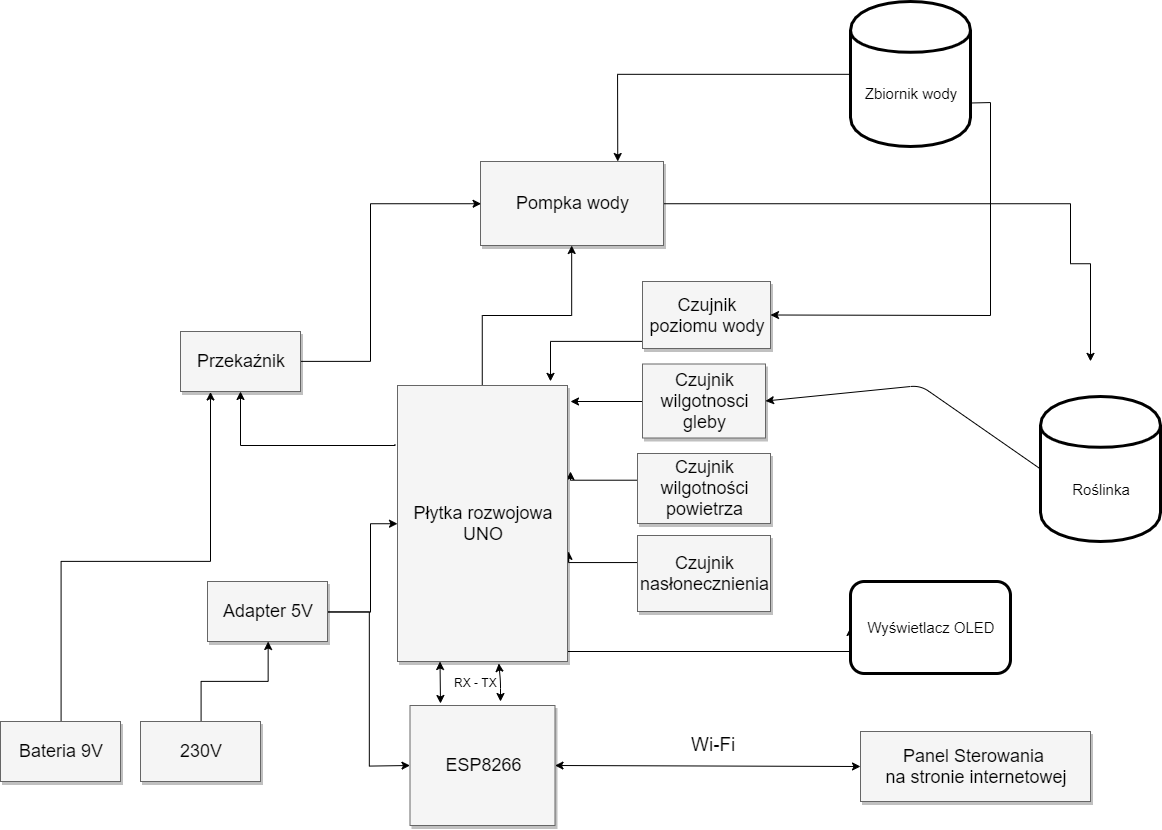

The diagram above was exported from draw.io. Its source (the exported page's mxGraphModel, read from the mxfile embedded in the PNG):
<mxGraphModel dx="920" dy="456" grid="1" gridSize="10" guides="1" tooltips="1" connect="1" arrows="1" fold="1" page="1" pageScale="1.5" pageWidth="1169" pageHeight="826" background="#ffffff" math="0" shadow="0">
  <root>
    <mxCell id="0" style=";html=1;" />
    <mxCell id="1" style=";html=1;" parent="0" />
    <mxCell id="3a17f1ce550125da-13" style="edgeStyle=elbowEdgeStyle;rounded=0;html=1;startArrow=none;startFill=0;jettySize=auto;orthogonalLoop=1;fontSize=18;elbow=vertical;exitX=0;exitY=0.5;exitDx=0;exitDy=0;" parent="1" source="3a17f1ce550125da-4" edge="1">
      <mxGeometry relative="1" as="geometry">
        <mxPoint x="960" y="470" as="targetPoint" />
        <Array as="points">
          <mxPoint x="1020" y="470" />
          <mxPoint x="1010" y="500" />
        </Array>
      </mxGeometry>
    </mxCell>
    <mxCell id="3a17f1ce550125da-14" style="edgeStyle=elbowEdgeStyle;rounded=0;html=1;startArrow=none;startFill=0;jettySize=auto;orthogonalLoop=1;fontSize=18;elbow=vertical;exitX=0;exitY=0.5;exitDx=0;exitDy=0;" parent="1" source="3a17f1ce550125da-5" edge="1">
      <mxGeometry relative="1" as="geometry">
        <mxPoint x="960" y="540" as="targetPoint" />
      </mxGeometry>
    </mxCell>
    <mxCell id="3a17f1ce550125da-15" style="edgeStyle=elbowEdgeStyle;rounded=0;html=1;startArrow=none;startFill=0;jettySize=auto;orthogonalLoop=1;fontSize=18;elbow=vertical;exitX=0;exitY=0.5;exitDx=0;exitDy=0;entryX=1.006;entryY=0.601;entryDx=0;entryDy=0;entryPerimeter=0;" parent="1" source="3a17f1ce550125da-6" target="3a17f1ce550125da-2" edge="1">
      <mxGeometry relative="1" as="geometry">
        <mxPoint x="1010" y="600" as="targetPoint" />
      </mxGeometry>
    </mxCell>
    <mxCell id="3a17f1ce550125da-16" style="edgeStyle=elbowEdgeStyle;rounded=0;html=1;startArrow=none;startFill=0;jettySize=auto;orthogonalLoop=1;fontSize=18;elbow=vertical;entryX=0;entryY=0.5;entryDx=0;entryDy=0;" parent="1" source="3a17f1ce550125da-2" target="qsmZ39WlFEdY4i6olN41-16" edge="1">
      <mxGeometry relative="1" as="geometry">
        <mxPoint x="1037" y="707" as="targetPoint" />
        <Array as="points">
          <mxPoint x="1140" y="720" />
        </Array>
      </mxGeometry>
    </mxCell>
    <mxCell id="qsmZ39WlFEdY4i6olN41-38" value="" style="edgeStyle=orthogonalEdgeStyle;rounded=0;orthogonalLoop=1;jettySize=auto;html=1;" parent="1" source="3a17f1ce550125da-2" target="qsmZ39WlFEdY4i6olN41-37" edge="1">
      <mxGeometry relative="1" as="geometry" />
    </mxCell>
    <mxCell id="3a17f1ce550125da-2" value="Płytka rozwojowa UNO" style="whiteSpace=wrap;html=1;shadow=1;fontSize=18;fillColor=#f5f5f5;strokeColor=#666666;" parent="1" vertex="1">
      <mxGeometry x="787" y="454" width="170" height="276" as="geometry" />
    </mxCell>
    <mxCell id="qsmZ39WlFEdY4i6olN41-40" value="" style="edgeStyle=orthogonalEdgeStyle;rounded=0;orthogonalLoop=1;jettySize=auto;html=1;" parent="1" source="qsmZ39WlFEdY4i6olN41-37" edge="1">
      <mxGeometry relative="1" as="geometry">
        <mxPoint x="1480" y="430" as="targetPoint" />
        <Array as="points">
          <mxPoint x="1460" y="272" />
          <mxPoint x="1460" y="332" />
        </Array>
      </mxGeometry>
    </mxCell>
    <mxCell id="qsmZ39WlFEdY4i6olN41-37" value="Pompka wody" style="whiteSpace=wrap;html=1;shadow=1;fontSize=18;fillColor=#f5f5f5;strokeColor=#666666;" parent="1" vertex="1">
      <mxGeometry x="870" y="230" width="183" height="84" as="geometry" />
    </mxCell>
    <mxCell id="3a17f1ce550125da-4" value="Czujnik wilgotnosci gleby" style="whiteSpace=wrap;html=1;shadow=1;fontSize=18;fillColor=#f5f5f5;strokeColor=#666666;" parent="1" vertex="1">
      <mxGeometry x="1032" y="432.5" width="123" height="74" as="geometry" />
    </mxCell>
    <mxCell id="3a17f1ce550125da-5" value="Czujnik wilgotności powietrza" style="whiteSpace=wrap;html=1;shadow=1;fontSize=18;fillColor=#f5f5f5;strokeColor=#666666;" parent="1" vertex="1">
      <mxGeometry x="1027" y="522" width="133" height="70" as="geometry" />
    </mxCell>
    <mxCell id="3a17f1ce550125da-6" value="Czujnik nasłonecznienia" style="whiteSpace=wrap;html=1;shadow=1;fontSize=18;fillColor=#f5f5f5;strokeColor=#666666;" parent="1" vertex="1">
      <mxGeometry x="1027" y="604" width="133" height="76" as="geometry" />
    </mxCell>
    <mxCell id="3a17f1ce550125da-20" style="edgeStyle=elbowEdgeStyle;rounded=0;html=1;startArrow=none;startFill=0;jettySize=auto;orthogonalLoop=1;fontSize=18;elbow=vertical;exitX=-0.015;exitY=0.212;exitDx=0;exitDy=0;exitPerimeter=0;entryX=0.5;entryY=1;entryDx=0;entryDy=0;" parent="1" source="3a17f1ce550125da-2" edge="1" target="qsmZ39WlFEdY4i6olN41-53">
      <mxGeometry relative="1" as="geometry">
        <Array as="points">
          <mxPoint x="757" y="514" />
        </Array>
        <mxPoint x="720" y="514" as="targetPoint" />
      </mxGeometry>
    </mxCell>
    <mxCell id="qsmZ39WlFEdY4i6olN41-27" value="" style="edgeStyle=orthogonalEdgeStyle;rounded=0;orthogonalLoop=1;jettySize=auto;html=1;" parent="1" source="3a17f1ce550125da-9" target="qsmZ39WlFEdY4i6olN41-26" edge="1">
      <mxGeometry relative="1" as="geometry" />
    </mxCell>
    <mxCell id="3a17f1ce550125da-9" value="230V" style="whiteSpace=wrap;html=1;shadow=1;fontSize=18;fillColor=#f5f5f5;strokeColor=#666666;" parent="1" vertex="1">
      <mxGeometry x="530" y="790" width="120" height="60" as="geometry" />
    </mxCell>
    <mxCell id="k-x7c-cGKG3KQ4_b85tN-8" value="" style="edgeStyle=orthogonalEdgeStyle;rounded=0;orthogonalLoop=1;jettySize=auto;html=1;entryX=0;entryY=0.5;entryDx=0;entryDy=0;" edge="1" parent="1" source="qsmZ39WlFEdY4i6olN41-53" target="qsmZ39WlFEdY4i6olN41-37">
      <mxGeometry relative="1" as="geometry">
        <mxPoint x="630" y="320" as="targetPoint" />
        <Array as="points">
          <mxPoint x="760" y="430" />
          <mxPoint x="760" y="272" />
        </Array>
      </mxGeometry>
    </mxCell>
    <mxCell id="qsmZ39WlFEdY4i6olN41-53" value="Przekaźnik" style="whiteSpace=wrap;html=1;shadow=1;fontSize=18;fillColor=#f5f5f5;strokeColor=#666666;" parent="1" vertex="1">
      <mxGeometry x="570" y="400" width="120" height="60" as="geometry" />
    </mxCell>
    <mxCell id="qsmZ39WlFEdY4i6olN41-28" value="" style="edgeStyle=orthogonalEdgeStyle;rounded=0;orthogonalLoop=1;jettySize=auto;html=1;" parent="1" source="qsmZ39WlFEdY4i6olN41-26" target="3a17f1ce550125da-2" edge="1">
      <mxGeometry relative="1" as="geometry">
        <Array as="points">
          <mxPoint x="760" y="680" />
          <mxPoint x="760" y="592" />
        </Array>
      </mxGeometry>
    </mxCell>
    <mxCell id="qsmZ39WlFEdY4i6olN41-29" value="" style="edgeStyle=orthogonalEdgeStyle;rounded=0;orthogonalLoop=1;jettySize=auto;html=1;entryX=0;entryY=0.5;entryDx=0;entryDy=0;" parent="1" source="qsmZ39WlFEdY4i6olN41-26" target="3a17f1ce550125da-10" edge="1">
      <mxGeometry relative="1" as="geometry" />
    </mxCell>
    <mxCell id="qsmZ39WlFEdY4i6olN41-26" value="Adapter 5V" style="whiteSpace=wrap;html=1;shadow=1;fontSize=18;fillColor=#f5f5f5;strokeColor=#666666;" parent="1" vertex="1">
      <mxGeometry x="597" y="650" width="120" height="60" as="geometry" />
    </mxCell>
    <mxCell id="3a17f1ce550125da-10" value="ESP8266" style="whiteSpace=wrap;html=1;shadow=1;fontSize=18;fillColor=#f5f5f5;strokeColor=#666666;" parent="1" vertex="1">
      <mxGeometry x="799.5" y="774" width="145" height="120" as="geometry" />
    </mxCell>
    <mxCell id="3a17f1ce550125da-11" value="Panel Sterowania &lt;br&gt;na stronie internetowej" style="whiteSpace=wrap;html=1;shadow=1;fontSize=18;fillColor=#f5f5f5;strokeColor=#666666;" parent="1" vertex="1">
      <mxGeometry x="1250" y="800" width="230" height="70" as="geometry" />
    </mxCell>
    <mxCell id="qsmZ39WlFEdY4i6olN41-10" value="&lt;font style=&quot;font-size: 19px&quot;&gt;Wi-Fi&lt;/font&gt;" style="text;html=1;resizable=0;points=[];autosize=1;align=left;verticalAlign=top;spacingTop=-4;strokeWidth=3;" parent="1" vertex="1">
      <mxGeometry x="1078.5" y="800" width="60" height="20" as="geometry" />
    </mxCell>
    <mxCell id="qsmZ39WlFEdY4i6olN41-14" value="" style="endArrow=classic;startArrow=classic;html=1;exitX=0;exitY=0.5;exitDx=0;exitDy=0;entryX=1;entryY=0.5;entryDx=0;entryDy=0;" parent="1" source="3a17f1ce550125da-11" target="3a17f1ce550125da-10" edge="1">
      <mxGeometry width="50" height="50" relative="1" as="geometry">
        <mxPoint x="600" y="970" as="sourcePoint" />
        <mxPoint x="650" y="920" as="targetPoint" />
        <Array as="points" />
      </mxGeometry>
    </mxCell>
    <mxCell id="qsmZ39WlFEdY4i6olN41-15" value="&lt;font style=&quot;font-size: 15px&quot;&gt;Roślinka&lt;/font&gt;" style="shape=cylinder;whiteSpace=wrap;html=1;boundedLbl=1;backgroundOutline=1;strokeWidth=3;" parent="1" vertex="1">
      <mxGeometry x="1430" y="465" width="120" height="145" as="geometry" />
    </mxCell>
    <mxCell id="qsmZ39WlFEdY4i6olN41-52" value="" style="edgeStyle=orthogonalEdgeStyle;rounded=0;orthogonalLoop=1;jettySize=auto;html=1;entryX=0.75;entryY=0;entryDx=0;entryDy=0;" parent="1" source="qsmZ39WlFEdY4i6olN41-41" edge="1" target="qsmZ39WlFEdY4i6olN41-37">
      <mxGeometry relative="1" as="geometry">
        <mxPoint x="1470" y="420" as="targetPoint" />
      </mxGeometry>
    </mxCell>
    <mxCell id="qsmZ39WlFEdY4i6olN41-41" value="&lt;font style=&quot;font-size: 15px&quot;&gt;Zbiornik wody&lt;/font&gt;" style="shape=cylinder;whiteSpace=wrap;html=1;boundedLbl=1;backgroundOutline=1;strokeWidth=3;" parent="1" vertex="1">
      <mxGeometry x="1240" y="70" width="120" height="145" as="geometry" />
    </mxCell>
    <mxCell id="qsmZ39WlFEdY4i6olN41-16" value="&lt;font style=&quot;font-size: 15px&quot;&gt;Wyświetlacz OLED&lt;/font&gt;" style="rounded=1;whiteSpace=wrap;html=1;strokeWidth=3;" parent="1" vertex="1">
      <mxGeometry x="1240" y="650" width="160" height="92" as="geometry" />
    </mxCell>
    <mxCell id="qsmZ39WlFEdY4i6olN41-22" value="" style="endArrow=classic;html=1;entryX=1;entryY=0.5;entryDx=0;entryDy=0;exitX=0;exitY=0.5;exitDx=0;exitDy=0;" parent="1" source="qsmZ39WlFEdY4i6olN41-15" target="3a17f1ce550125da-4" edge="1">
      <mxGeometry width="50" height="50" relative="1" as="geometry">
        <mxPoint x="1380" y="550" as="sourcePoint" />
        <mxPoint x="940" y="920" as="targetPoint" />
        <Array as="points">
          <mxPoint x="1310" y="454" />
        </Array>
      </mxGeometry>
    </mxCell>
    <mxCell id="qsmZ39WlFEdY4i6olN41-23" value="" style="endArrow=classic;startArrow=classic;html=1;entryX=0.25;entryY=1;entryDx=0;entryDy=0;" parent="1" target="3a17f1ce550125da-2" edge="1">
      <mxGeometry width="50" height="50" relative="1" as="geometry">
        <mxPoint x="830" y="772" as="sourcePoint" />
        <mxPoint x="650" y="920" as="targetPoint" />
        <Array as="points" />
      </mxGeometry>
    </mxCell>
    <mxCell id="qsmZ39WlFEdY4i6olN41-24" value="" style="endArrow=classic;startArrow=classic;html=1;entryX=0.596;entryY=1.007;entryDx=0;entryDy=0;entryPerimeter=0;" parent="1" target="3a17f1ce550125da-2" edge="1">
      <mxGeometry width="50" height="50" relative="1" as="geometry">
        <mxPoint x="890" y="770" as="sourcePoint" />
        <mxPoint x="854.46" y="740" as="targetPoint" />
        <Array as="points">
          <mxPoint x="890" y="750" />
        </Array>
      </mxGeometry>
    </mxCell>
    <mxCell id="qsmZ39WlFEdY4i6olN41-43" value="RX - TX" style="text;html=1;resizable=0;points=[];autosize=1;align=left;verticalAlign=top;spacingTop=-4;" parent="1" vertex="1">
      <mxGeometry x="842" y="742" width="60" height="20" as="geometry" />
    </mxCell>
    <mxCell id="qsmZ39WlFEdY4i6olN41-47" value="" style="edgeStyle=orthogonalEdgeStyle;rounded=0;orthogonalLoop=1;jettySize=auto;html=1;" parent="1" source="qsmZ39WlFEdY4i6olN41-45" edge="1">
      <mxGeometry relative="1" as="geometry">
        <mxPoint x="940" y="450" as="targetPoint" />
        <Array as="points">
          <mxPoint x="940" y="410" />
        </Array>
      </mxGeometry>
    </mxCell>
    <mxCell id="qsmZ39WlFEdY4i6olN41-50" value="" style="edgeStyle=orthogonalEdgeStyle;rounded=0;orthogonalLoop=1;jettySize=auto;html=1;entryX=1;entryY=0.5;entryDx=0;entryDy=0;exitX=1;exitY=0.7;exitDx=0;exitDy=0;" parent="1" target="qsmZ39WlFEdY4i6olN41-45" edge="1" source="qsmZ39WlFEdY4i6olN41-41">
      <mxGeometry relative="1" as="geometry">
        <mxPoint x="1110" y="140" as="sourcePoint" />
        <mxPoint x="1240" y="370" as="targetPoint" />
      </mxGeometry>
    </mxCell>
    <mxCell id="qsmZ39WlFEdY4i6olN41-45" value="Czujnik poziomu wody" style="whiteSpace=wrap;html=1;shadow=1;fontSize=18;fillColor=#f5f5f5;strokeColor=#666666;" parent="1" vertex="1">
      <mxGeometry x="1032" y="350" width="128" height="67" as="geometry" />
    </mxCell>
    <mxCell id="k-x7c-cGKG3KQ4_b85tN-6" value="" style="edgeStyle=orthogonalEdgeStyle;rounded=0;orthogonalLoop=1;jettySize=auto;html=1;entryX=0.25;entryY=1;entryDx=0;entryDy=0;" edge="1" parent="1" source="k-x7c-cGKG3KQ4_b85tN-2" target="qsmZ39WlFEdY4i6olN41-53">
      <mxGeometry relative="1" as="geometry">
        <mxPoint x="450" y="710" as="targetPoint" />
        <Array as="points">
          <mxPoint x="451" y="630" />
          <mxPoint x="600" y="630" />
        </Array>
      </mxGeometry>
    </mxCell>
    <mxCell id="k-x7c-cGKG3KQ4_b85tN-2" value="Bateria 9V" style="whiteSpace=wrap;html=1;shadow=1;fontSize=18;fillColor=#f5f5f5;strokeColor=#666666;" vertex="1" parent="1">
      <mxGeometry x="390" y="790" width="120" height="60" as="geometry" />
    </mxCell>
  </root>
</mxGraphModel>